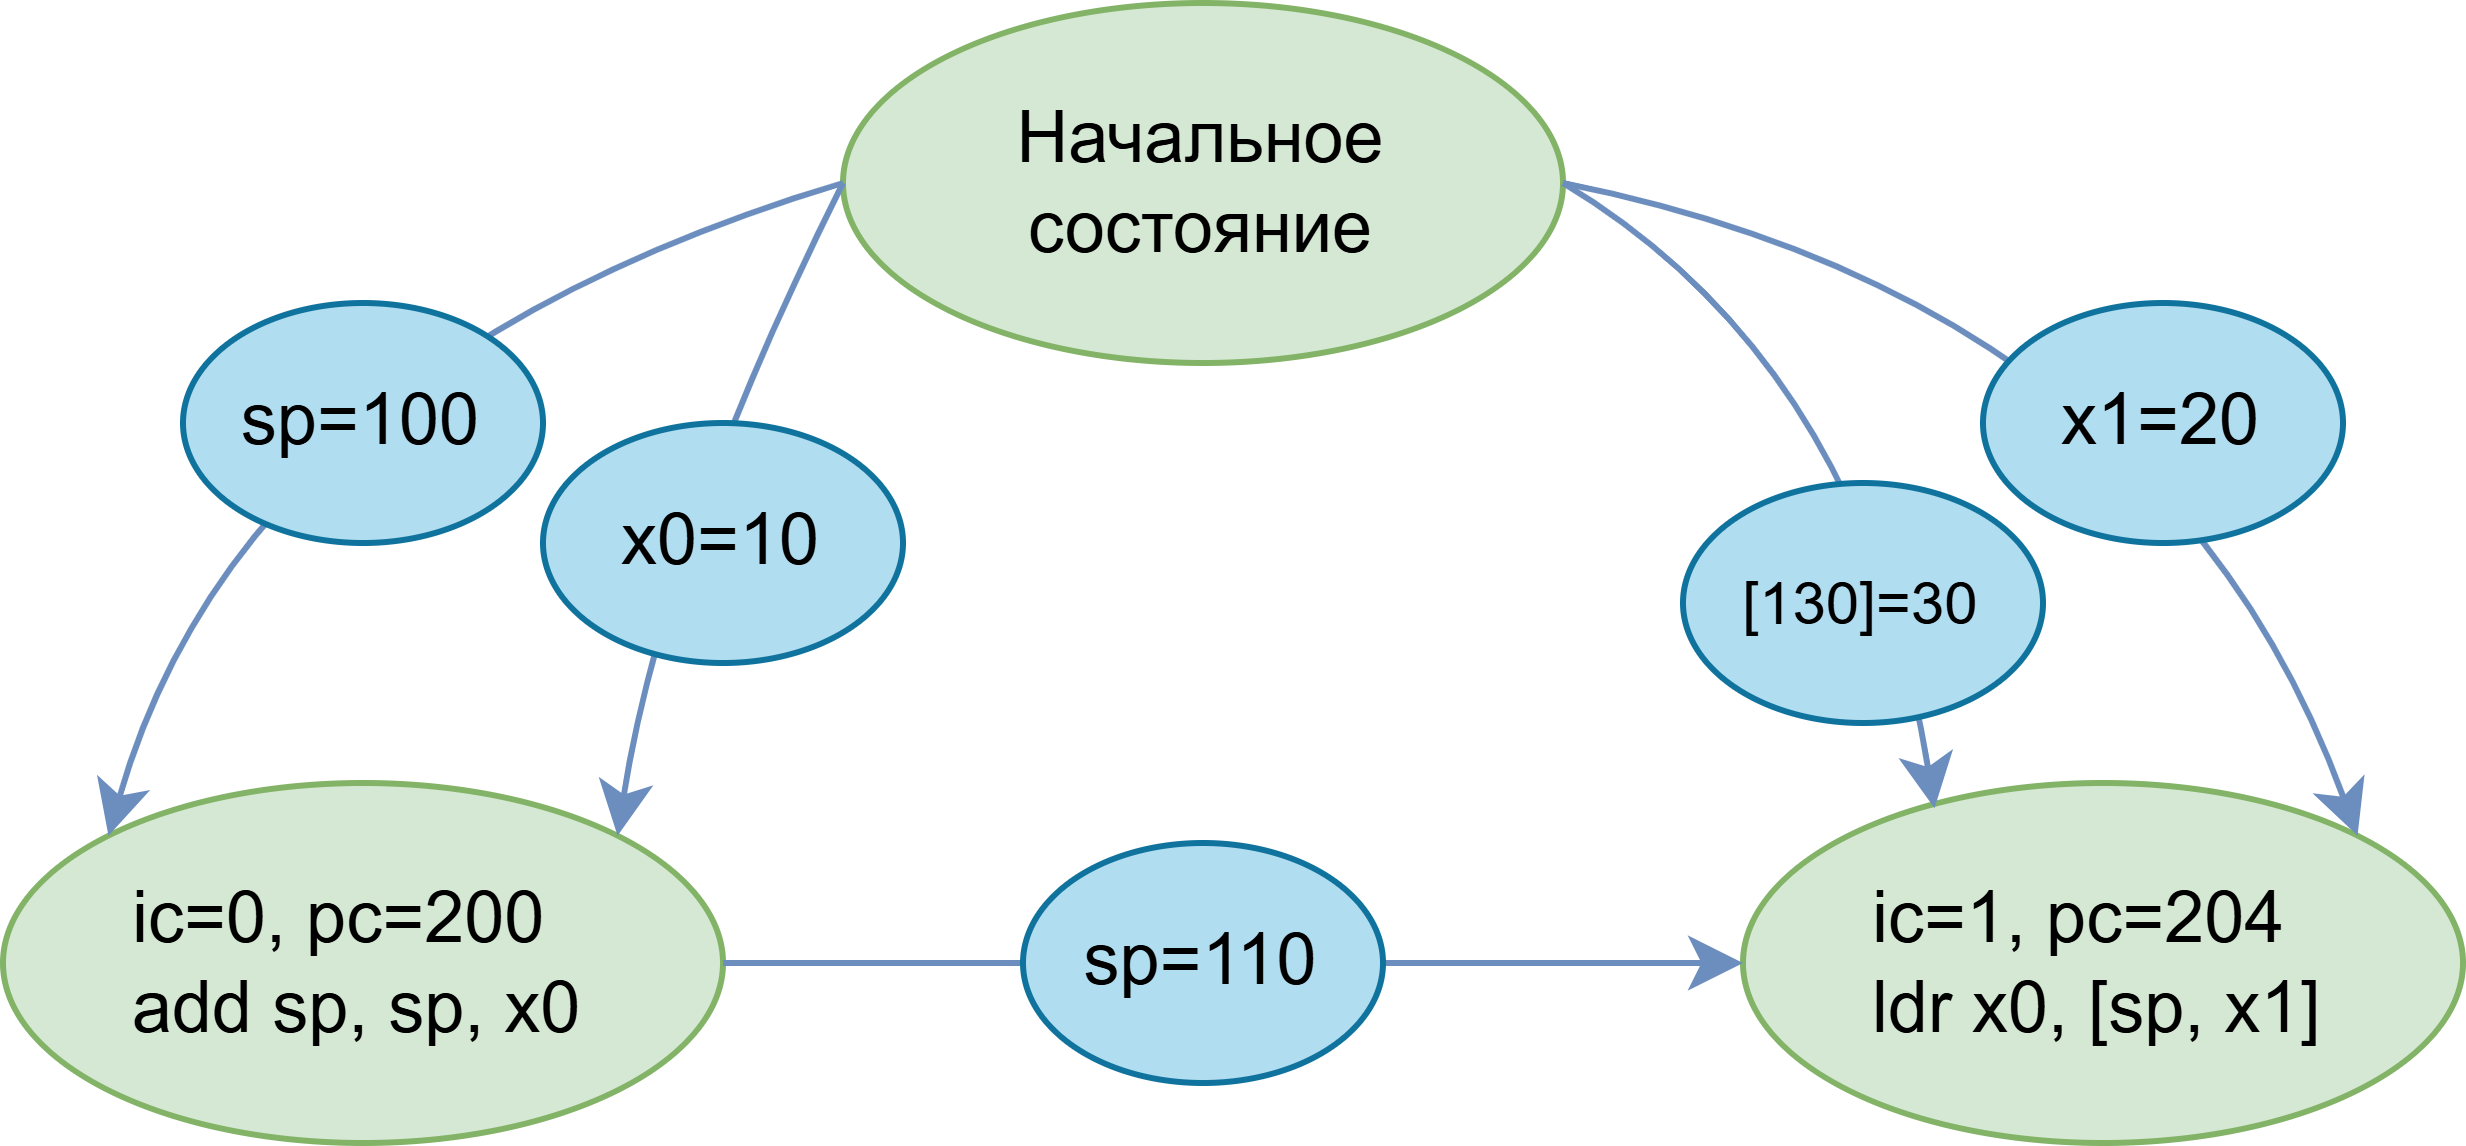

The diagram above was exported from draw.io. Its source (the exported page's mxGraphModel, read from the mxfile embedded in the PNG):
<mxGraphModel dx="570" dy="296" grid="1" gridSize="10" guides="1" tooltips="1" connect="1" arrows="1" fold="1" page="1" pageScale="1" pageWidth="827" pageHeight="1169" math="0" shadow="0">
  <root>
    <mxCell id="0" />
    <mxCell id="1" parent="0" />
    <mxCell id="wLqLFVmjQiy3ikZaZB5Y-70" value="" style="group" parent="1" connectable="0" vertex="1">
      <mxGeometry x="30" y="30" width="410" height="190" as="geometry" />
    </mxCell>
    <mxCell id="wLqLFVmjQiy3ikZaZB5Y-55" value="Начальное состояние" style="ellipse;whiteSpace=wrap;html=1;fillColor=#d5e8d4;strokeColor=#82b366;" parent="wLqLFVmjQiy3ikZaZB5Y-70" vertex="1">
      <mxGeometry x="140" width="120" height="60" as="geometry" />
    </mxCell>
    <mxCell id="wLqLFVmjQiy3ikZaZB5Y-56" value="&amp;nbsp; &amp;nbsp; &amp;nbsp; ic=0, pc=200&lt;br&gt;&amp;nbsp; &amp;nbsp; &amp;nbsp; add sp, sp, x0" style="ellipse;whiteSpace=wrap;html=1;fillColor=#d5e8d4;strokeColor=#82b366;align=left;" parent="wLqLFVmjQiy3ikZaZB5Y-70" vertex="1">
      <mxGeometry y="130" width="120" height="60" as="geometry" />
    </mxCell>
    <mxCell id="wLqLFVmjQiy3ikZaZB5Y-57" value="" style="curved=1;endArrow=classic;html=1;rounded=0;exitX=0;exitY=0.5;exitDx=0;exitDy=0;entryX=0;entryY=0;entryDx=0;entryDy=0;fillColor=#f8cecc;strokeColor=#6C8EBF;" parent="wLqLFVmjQiy3ikZaZB5Y-70" source="wLqLFVmjQiy3ikZaZB5Y-55" target="wLqLFVmjQiy3ikZaZB5Y-56" edge="1">
      <mxGeometry width="50" height="50" relative="1" as="geometry">
        <Array as="points">
          <mxPoint x="40" y="60" />
        </Array>
        <mxPoint x="170" y="150" as="sourcePoint" />
        <mxPoint x="220" y="100" as="targetPoint" />
      </mxGeometry>
    </mxCell>
    <mxCell id="wLqLFVmjQiy3ikZaZB5Y-58" value="" style="curved=1;endArrow=classic;html=1;rounded=0;exitX=0;exitY=0.5;exitDx=0;exitDy=0;entryX=1;entryY=0;entryDx=0;entryDy=0;fillColor=#dae8fc;strokeColor=#6c8ebf;" parent="wLqLFVmjQiy3ikZaZB5Y-70" source="wLqLFVmjQiy3ikZaZB5Y-55" target="wLqLFVmjQiy3ikZaZB5Y-56" edge="1">
      <mxGeometry width="50" height="50" relative="1" as="geometry">
        <Array as="points">
          <mxPoint x="110" y="90" />
        </Array>
        <mxPoint x="180" y="40" as="sourcePoint" />
        <mxPoint x="102" y="132" as="targetPoint" />
      </mxGeometry>
    </mxCell>
    <mxCell id="wLqLFVmjQiy3ikZaZB5Y-59" value="sp=100" style="ellipse;whiteSpace=wrap;html=1;fillColor=#b1ddf0;strokeColor=#10739e;" parent="wLqLFVmjQiy3ikZaZB5Y-70" vertex="1">
      <mxGeometry x="30" y="50" width="60" height="40" as="geometry" />
    </mxCell>
    <mxCell id="wLqLFVmjQiy3ikZaZB5Y-61" value="x0=10" style="ellipse;whiteSpace=wrap;html=1;fillColor=#b1ddf0;strokeColor=#10739e;" parent="wLqLFVmjQiy3ikZaZB5Y-70" vertex="1">
      <mxGeometry x="90" y="70" width="60" height="40" as="geometry" />
    </mxCell>
    <mxCell id="wLqLFVmjQiy3ikZaZB5Y-63" value="&amp;nbsp; &amp;nbsp; &amp;nbsp; ic=1, pc=204&lt;br&gt;&amp;nbsp; &amp;nbsp; &amp;nbsp; ldr x0, [&lt;font style=&quot;&quot;&gt;sp&lt;/font&gt;, x1]" style="ellipse;whiteSpace=wrap;html=1;fillColor=#d5e8d4;strokeColor=#82b366;align=left;" parent="wLqLFVmjQiy3ikZaZB5Y-70" vertex="1">
      <mxGeometry x="290" y="130" width="120" height="60" as="geometry" />
    </mxCell>
    <mxCell id="wLqLFVmjQiy3ikZaZB5Y-64" value="" style="curved=1;endArrow=classic;html=1;rounded=0;exitX=1;exitY=0.5;exitDx=0;exitDy=0;entryX=0.266;entryY=0.07;entryDx=0;entryDy=0;entryPerimeter=0;fillColor=#dae8fc;strokeColor=#6c8ebf;" parent="wLqLFVmjQiy3ikZaZB5Y-70" source="wLqLFVmjQiy3ikZaZB5Y-55" target="wLqLFVmjQiy3ikZaZB5Y-63" edge="1">
      <mxGeometry width="50" height="50" relative="1" as="geometry">
        <Array as="points">
          <mxPoint x="310" y="60" />
        </Array>
        <mxPoint x="180" y="40" as="sourcePoint" />
        <mxPoint x="112" y="142" as="targetPoint" />
      </mxGeometry>
    </mxCell>
    <mxCell id="wLqLFVmjQiy3ikZaZB5Y-65" value="" style="curved=1;endArrow=classic;html=1;rounded=0;exitX=1;exitY=0.5;exitDx=0;exitDy=0;entryX=1;entryY=0;entryDx=0;entryDy=0;fillColor=#dae8fc;strokeColor=#6c8ebf;" parent="wLqLFVmjQiy3ikZaZB5Y-70" source="wLqLFVmjQiy3ikZaZB5Y-55" target="wLqLFVmjQiy3ikZaZB5Y-63" edge="1">
      <mxGeometry width="50" height="50" relative="1" as="geometry">
        <Array as="points">
          <mxPoint x="360" y="50" />
        </Array>
        <mxPoint x="240" y="80" as="sourcePoint" />
        <mxPoint x="250" y="190" as="targetPoint" />
      </mxGeometry>
    </mxCell>
    <mxCell id="wLqLFVmjQiy3ikZaZB5Y-66" value="x1=20" style="ellipse;whiteSpace=wrap;html=1;fillColor=#b1ddf0;strokeColor=#10739e;" parent="wLqLFVmjQiy3ikZaZB5Y-70" vertex="1">
      <mxGeometry x="330" y="50" width="60" height="40" as="geometry" />
    </mxCell>
    <mxCell id="wLqLFVmjQiy3ikZaZB5Y-67" value="&lt;font style=&quot;font-size: 10px;&quot;&gt;[130]=30&lt;/font&gt;" style="ellipse;whiteSpace=wrap;html=1;fillColor=#b1ddf0;strokeColor=#10739e;" parent="wLqLFVmjQiy3ikZaZB5Y-70" vertex="1">
      <mxGeometry x="280" y="80" width="60" height="40" as="geometry" />
    </mxCell>
    <mxCell id="wLqLFVmjQiy3ikZaZB5Y-68" value="" style="curved=1;endArrow=classic;html=1;rounded=0;exitX=1;exitY=0.5;exitDx=0;exitDy=0;entryX=0;entryY=0.5;entryDx=0;entryDy=0;fillColor=#dae8fc;strokeColor=#6C8EBF;" parent="wLqLFVmjQiy3ikZaZB5Y-70" source="wLqLFVmjQiy3ikZaZB5Y-56" target="wLqLFVmjQiy3ikZaZB5Y-63" edge="1">
      <mxGeometry width="50" height="50" relative="1" as="geometry">
        <Array as="points" />
        <mxPoint x="150" y="30" as="sourcePoint" />
        <mxPoint x="112" y="142" as="targetPoint" />
      </mxGeometry>
    </mxCell>
    <mxCell id="wLqLFVmjQiy3ikZaZB5Y-69" value="sp=110" style="ellipse;whiteSpace=wrap;html=1;fillColor=#b1ddf0;strokeColor=#10739e;" parent="wLqLFVmjQiy3ikZaZB5Y-70" vertex="1">
      <mxGeometry x="170" y="140" width="60" height="40" as="geometry" />
    </mxCell>
  </root>
</mxGraphModel>